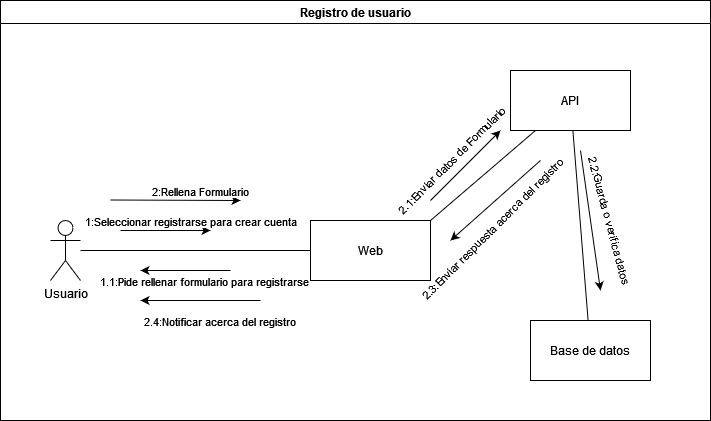

The diagram above was exported from draw.io. Its source (the exported page's mxGraphModel, read from the mxfile embedded in the PNG):
<mxGraphModel dx="2390" dy="1290" grid="1" gridSize="10" guides="1" tooltips="1" connect="1" arrows="1" fold="1" page="1" pageScale="1" pageWidth="850" pageHeight="1100" math="0" shadow="0">
  <root>
    <mxCell id="0" />
    <mxCell id="1" parent="0" />
    <mxCell id="2" value="Registro de usuario" style="swimlane;whiteSpace=wrap;html=1;" vertex="1" parent="1">
      <mxGeometry x="1430" y="360" width="710" height="420" as="geometry" />
    </mxCell>
    <mxCell id="3" value="Web" style="rounded=0;whiteSpace=wrap;html=1;" vertex="1" parent="2">
      <mxGeometry x="310" y="220" width="120" height="60" as="geometry" />
    </mxCell>
    <mxCell id="4" value="Usuario" style="shape=umlActor;verticalLabelPosition=bottom;verticalAlign=top;html=1;outlineConnect=0;" vertex="1" parent="2">
      <mxGeometry x="50" y="220" width="30" height="60" as="geometry" />
    </mxCell>
    <mxCell id="5" value="" style="endArrow=none;html=1;rounded=0;" edge="1" parent="2" source="4" target="3">
      <mxGeometry width="50" height="50" relative="1" as="geometry">
        <mxPoint x="300" y="220" as="sourcePoint" />
        <mxPoint x="350" y="170" as="targetPoint" />
      </mxGeometry>
    </mxCell>
    <mxCell id="6" value="" style="endArrow=classic;html=1;rounded=0;" edge="1" parent="2">
      <mxGeometry width="50" height="50" relative="1" as="geometry">
        <mxPoint x="120" y="230" as="sourcePoint" />
        <mxPoint x="210" y="230" as="targetPoint" />
      </mxGeometry>
    </mxCell>
    <mxCell id="7" value="1:Seleccionar registrarse para crear cuenta" style="edgeLabel;html=1;align=center;verticalAlign=middle;resizable=0;points=[];" vertex="1" connectable="0" parent="6">
      <mxGeometry x="-0.0222" y="3" relative="1" as="geometry">
        <mxPoint x="26" y="-7" as="offset" />
      </mxGeometry>
    </mxCell>
    <mxCell id="8" value="Base de datos" style="rounded=0;whiteSpace=wrap;html=1;" vertex="1" parent="2">
      <mxGeometry x="530" y="320" width="120" height="60" as="geometry" />
    </mxCell>
    <mxCell id="9" value="API" style="rounded=0;whiteSpace=wrap;html=1;" vertex="1" parent="2">
      <mxGeometry x="510" y="70" width="120" height="60" as="geometry" />
    </mxCell>
    <mxCell id="10" value="" style="endArrow=classic;html=1;rounded=0;" edge="1" parent="2">
      <mxGeometry width="50" height="50" relative="1" as="geometry">
        <mxPoint x="230" y="270" as="sourcePoint" />
        <mxPoint x="140" y="270" as="targetPoint" />
      </mxGeometry>
    </mxCell>
    <mxCell id="11" value="1.1:Pide rellenar formulario para registrarse" style="edgeLabel;html=1;align=center;verticalAlign=middle;resizable=0;points=[];" vertex="1" connectable="0" parent="10">
      <mxGeometry x="-0.0222" y="3" relative="1" as="geometry">
        <mxPoint x="16" y="7" as="offset" />
      </mxGeometry>
    </mxCell>
    <mxCell id="12" value="" style="endArrow=classic;html=1;rounded=0;" edge="1" parent="2">
      <mxGeometry width="50" height="50" relative="1" as="geometry">
        <mxPoint x="110" y="199.5" as="sourcePoint" />
        <mxPoint x="240" y="200" as="targetPoint" />
      </mxGeometry>
    </mxCell>
    <mxCell id="13" value="2:Rellena Formulario" style="edgeLabel;html=1;align=center;verticalAlign=middle;resizable=0;points=[];" vertex="1" connectable="0" parent="12">
      <mxGeometry x="-0.0222" y="3" relative="1" as="geometry">
        <mxPoint x="26" y="-7" as="offset" />
      </mxGeometry>
    </mxCell>
    <mxCell id="14" value="" style="endArrow=none;html=1;rounded=0;" edge="1" parent="2" target="9">
      <mxGeometry width="50" height="50" relative="1" as="geometry">
        <mxPoint x="430" y="220" as="sourcePoint" />
        <mxPoint x="490" y="150" as="targetPoint" />
      </mxGeometry>
    </mxCell>
    <mxCell id="15" value="" style="endArrow=classic;html=1;rounded=0;" edge="1" parent="2">
      <mxGeometry width="50" height="50" relative="1" as="geometry">
        <mxPoint x="430" y="200" as="sourcePoint" />
        <mxPoint x="500" y="130" as="targetPoint" />
      </mxGeometry>
    </mxCell>
    <mxCell id="16" value="2.1:Enviar datos de Formulario" style="edgeLabel;html=1;align=center;verticalAlign=middle;resizable=0;points=[];rotation=-45;" vertex="1" connectable="0" parent="15">
      <mxGeometry x="-0.0222" y="3" relative="1" as="geometry">
        <mxPoint x="-12" y="-4" as="offset" />
      </mxGeometry>
    </mxCell>
    <mxCell id="17" value="" style="endArrow=none;html=1;rounded=0;" edge="1" parent="2" source="8" target="9">
      <mxGeometry width="50" height="50" relative="1" as="geometry">
        <mxPoint x="590" y="210" as="sourcePoint" />
        <mxPoint x="695" y="120" as="targetPoint" />
      </mxGeometry>
    </mxCell>
    <mxCell id="18" value="" style="endArrow=classic;html=1;rounded=0;" edge="1" parent="2">
      <mxGeometry width="50" height="50" relative="1" as="geometry">
        <mxPoint x="540" y="160" as="sourcePoint" />
        <mxPoint x="450" y="240" as="targetPoint" />
      </mxGeometry>
    </mxCell>
    <mxCell id="19" value="2.3:Enviar respuesta acerca del registro" style="edgeLabel;html=1;align=center;verticalAlign=middle;resizable=0;points=[];rotation=-45;" vertex="1" connectable="0" parent="18">
      <mxGeometry x="-0.0222" y="3" relative="1" as="geometry">
        <mxPoint x="-8" y="28" as="offset" />
      </mxGeometry>
    </mxCell>
    <mxCell id="20" value="" style="endArrow=classic;html=1;rounded=0;" edge="1" parent="2">
      <mxGeometry width="50" height="50" relative="1" as="geometry">
        <mxPoint x="260" y="300" as="sourcePoint" />
        <mxPoint x="140" y="300" as="targetPoint" />
      </mxGeometry>
    </mxCell>
    <mxCell id="21" value="2.4:Notificar acerca del registro" style="edgeLabel;html=1;align=center;verticalAlign=middle;resizable=0;points=[];" vertex="1" connectable="0" parent="20">
      <mxGeometry x="-0.0222" y="3" relative="1" as="geometry">
        <mxPoint x="16" y="17" as="offset" />
      </mxGeometry>
    </mxCell>
    <mxCell id="22" value="" style="endArrow=classic;html=1;rounded=0;" edge="1" parent="1">
      <mxGeometry width="50" height="50" relative="1" as="geometry">
        <mxPoint x="2010" y="510" as="sourcePoint" />
        <mxPoint x="2030" y="650" as="targetPoint" />
      </mxGeometry>
    </mxCell>
    <mxCell id="23" value="2.2:Guarda o verifica datos" style="edgeLabel;html=1;align=center;verticalAlign=middle;resizable=0;points=[];rotation=75;" vertex="1" connectable="0" parent="22">
      <mxGeometry x="-0.0222" y="3" relative="1" as="geometry">
        <mxPoint x="17" y="2" as="offset" />
      </mxGeometry>
    </mxCell>
  </root>
</mxGraphModel>